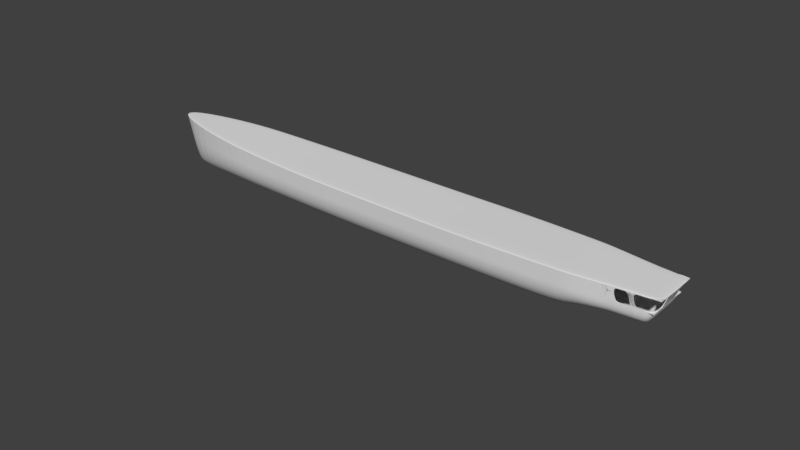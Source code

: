 # Source: Frigate_Type42.blend  (saved by Blender 2.79.0; exported with 4.5.12 LTS)
import bpy
from mathutils import Matrix  # noqa: F401  (used for matrix-valued properties, if any)

bpy.ops.wm.read_factory_settings(use_empty=True)
scene = bpy.context.scene
scene.name = 'Scene'

# ---- collections
col_collection_1 = bpy.data.collections.new('Collection 1'); scene.collection.children.link(col_collection_1)

# ---- world
world_world = bpy.data.worlds.new('World'); scene.world = world_world
world_world.color = (0.05088, 0.05088, 0.05088)
world_world.use_sun_shadow = False
world_world.sun_shadow_jitter_overblur = 0.0
world_world.cycles.sampling_method = 'MANUAL'

# ---- meshes
me_plane_001 = bpy.data.meshes.new('Plane.001')
me_plane_001.from_pydata([(59.63, -4.932, 4.437), (50.04, -5.849, 4.573), (59.71, 0.0, 4.534), (51.0, -5.707, 4.437), (52.94, -5.484, 4.437), (54.51, -5.34, 4.437), (50.01, -5.665, 1.674), (58.55, 0.0, 1.663), (51.51, -5.545, 1.789), (54.14, -5.259, 1.789), (55.0, -5.187, 1.789), (59.69, -2.129, 4.534), (58.53, -2.063, 1.663), (51.39, -5.552, 1.672), (50.82, -5.734, 4.592), (53.71, -5.402, 4.554), (54.31, -5.234, 1.668), (58.51, -4.783, 1.663), (59.66, -4.936, 4.534), (54.4, -5.355, 4.552), (54.93, -5.188, 1.668), (59.67, 0.0, 4.446), (59.66, -2.127, 4.456), (58.55, -4.789, 1.789), (58.6, 0.0, 1.773), (58.57, -2.065, 1.746), (54.91, -5.195, 1.789), (54.42, -5.349, 4.437), (54.29, -5.241, 1.789), (53.73, -5.395, 4.437), (52.88, -5.497, 4.558), (54.17, -5.249, 1.668), (55.01, -5.179, 1.668), (54.5, -5.347, 4.552), (58.53, -2.159, 1.663), (58.57, -2.161, 1.748), (59.68, -3.012, 4.534), (59.65, -3.01, 4.45), (55.79, -5.09, 1.666), (55.8, -5.098, 1.789), (55.5, -5.268, 4.549), (55.5, -5.261, 4.437), (51.98, -5.594, 4.437), (51.86, -5.613, 4.563), (52.35, -5.453, 1.789), (52.28, -5.455, 1.671), (59.7, -1.065, 4.534), (58.54, -1.032, 1.663), (59.66, -1.064, 4.451), (58.58, -1.033, 1.76), (50.98, -5.69, 4.588), (50.85, -5.724, 4.431), (50.04, -5.84, 4.435), (48.87, -6.002, 4.577), (48.85, -5.813, 1.675), (48.87, -5.993, 4.439), (57.56, -4.152, 1.663), (58.71, -4.305, 4.534), (48.81, -5.142, 4.577), (48.79, -4.953, 1.675), (58.62, 0.0, 4.534), (57.47, 0.0, 1.663)], [(17, 56), (18, 57), (53, 58), (54, 59), (2, 60), (7, 61)], [(35, 34, 12, 25), (15, 29, 27, 19), (52, 6, 13, 51), (49, 47, 7, 24), (55, 54, 6, 52), (29, 15, 30, 4), (33, 19, 27, 5), (46, 48, 21, 2), (36, 37, 22, 11), (48, 49, 24, 21), (27, 29, 28, 26), (26, 28, 16, 20), (10, 26, 20, 32), (40, 41, 0, 18), (38, 17, 23, 39), (5, 27, 26, 10), (28, 9, 31, 16), (44, 8, 13, 45), (42, 43, 50, 3), (23, 17, 34, 35), (18, 0, 37, 36), (32, 38, 39, 10), (33, 5, 41, 40), (4, 30, 43, 42), (9, 44, 45, 31), (22, 25, 49, 48), (11, 22, 48, 46), (25, 12, 47, 49), (53, 55, 52, 1), (1, 52, 51, 14), (14, 51, 3, 50), (3, 51, 13, 8)])
me_plane_001.use_remesh_preserve_volume = False
me_plane_001.use_remesh_preserve_attributes = False
me_plane_001.use_mirror_vertex_groups = False
me_plane_001.update()
me_plane_002 = bpy.data.meshes.new('Plane.002')
me_plane_002.from_pydata([], [], [])
me_plane_002.use_remesh_preserve_volume = False
me_plane_002.use_remesh_preserve_attributes = False
me_plane_002.use_mirror_vertex_groups = False
me_plane_002.update()
me_plane = bpy.data.meshes.new('Plane')
me_plane.from_pydata([(59.74, -4.946, 4.731), (42.81, -6.814, 4.797), (50.04, -5.861, 4.772), (11.84, -7.497, 4.609), (25.85, -7.52, 4.731), (-44.1, -5.731, 5.305), (-21.78, -7.173, 4.772), (-35.87, -6.393, 5.059), (-56.06, -3.554, 5.498), (-60.45, 0.0, -5.054), (56.24, -2.451, -2.17), (42.73, -3.287, -3.186), (49.96, -2.861, -2.228), (11.76, -3.593, -4.702), (25.77, -3.603, -4.53), (-44.18, -2.803, -4.743), (-21.86, -3.448, -4.784), (-35.96, -3.099, -4.792), (-56.14, -1.828, -5.013), (40.34, -6.917, 4.787), (40.26, -3.333, -4.47), (-6.105, -7.324, 4.696), (-6.186, -3.515, -4.942), (58.05, -4.723, 0.541), (-44.14, -5.469, 0.541), (-56.1, -3.4, 0.541), (11.8, -7.148, 0.541), (-21.82, -6.84, 0.541), (-63.09, 0.0, 0.541), (42.77, -6.499, 0.541), (25.81, -7.17, 0.541), (-35.91, -6.098, 0.541), (50.0, -5.593, 0.541), (40.3, -6.596, 0.541), (-6.144, -6.984, 0.541), (-44.16, -4.898, -2.101), (11.78, -6.386, -2.08), (42.75, -5.81, -1.323), (49.98, -5.007, -0.8434), (40.28, -5.897, -1.964), (-6.165, -6.24, -2.2), (57.15, -4.236, -0.8147), (-56.12, -3.063, -2.236), (-21.84, -6.113, -2.121), (25.79, -6.405, -1.994), (-35.93, -5.455, -2.125), (-65.53, 0.0, 5.632), (59.79, 0.0, 4.731), (50.04, 0.0, 4.772), (11.84, 0.0, 4.609), (25.85, 0.0, 4.731), (-44.1, 0.0, 5.305), (-21.78, 0.0, 4.772), (-35.87, 0.0, 5.059), (-56.06, 0.0, 5.498), (56.29, 0.0, -2.17), (11.76, 0.0, -4.702), (25.77, 0.0, -4.53), (-44.18, 0.0, -4.743), (-21.86, 0.0, -4.784), (-35.96, 0.0, -4.792), (-56.14, 0.0, -5.013), (-6.186, 0.0, -4.942), (-6.105, 0.0, 4.696), (58.1, 0.0, 0.541), (-61.77, 0.0, -2.256), (57.19, 0.0, -0.8147), (59.63, -4.932, 4.437), (-56.06, -3.547, 5.265), (-21.78, -7.157, 4.573), (-65.42, 0.0, 5.393), (25.85, -7.503, 4.534), (-35.88, -6.379, 4.847), (-44.1, -5.719, 5.081), (11.83, -7.481, 4.417), (42.8, -6.799, 4.597), (50.04, -5.849, 4.575), (40.34, -6.902, 4.588), (-6.107, -7.308, 4.501), (59.71, 0.0, 4.534), (50.82, -5.745, 4.767), (50.97, -2.809, -2.22), (51.42, -5.482, 0.541), (51.25, -4.909, -0.8397), (50.97, 0.0, -2.22), (51.0, -5.703, 4.437), (53.71, -5.414, 4.752), (53.97, -2.661, -2.2), (54.21, -5.168, 0.541), (54.08, -4.63, -0.8293), (52.94, -5.484, 4.437), (54.4, -5.367, 4.75), (54.39, -2.639, -2.197), (54.99, -5.123, 0.541), (54.79, -4.59, -0.8279), (54.39, 0.0, -2.197), (54.51, -5.34, 4.437), (54.4, 0.0, 4.75), (-44.13, -5.54, 1.816), (11.81, -7.241, 1.63), (42.78, -6.583, 1.68), (50.01, -5.665, 1.674), (40.31, -6.682, 1.678), (-6.134, -7.075, 1.653), (-56.09, -3.441, 1.868), (-21.81, -6.929, 1.674), (25.82, -7.263, 1.663), (-35.9, -6.177, 1.75), (58.55, 0.0, 1.663), (-63.74, 0.0, 1.904), (51.51, -5.545, 1.789), (54.14, -5.259, 1.789), (55.0, -5.187, 1.789), (40.34, 0.0, 4.787), (59.77, -2.134, 4.731), (42.81, 0.0, 4.797), (56.26, -1.057, -2.17), (42.73, 0.0, -3.186), (49.96, 0.0, -2.228), (40.26, 0.0, -4.47), (58.08, -2.038, 0.541), (57.17, -1.827, -0.8147), (59.69, -2.129, 4.534), (51.11, 0.0, 4.767), (53.98, 0.0, 4.752), (53.97, 0.0, -2.2), (54.39, -1.139, -2.197), (58.53, -2.063, 1.663), (51.39, -5.552, 1.672), (50.82, -5.734, 4.575), (53.71, -5.402, 4.554), (54.31, -5.234, 1.668), (58.51, -4.783, 1.663), (59.66, -4.936, 4.534), (54.4, -5.355, 4.552), (54.93, -5.188, 1.668), (59.67, 0.0, 4.446), (59.66, -2.127, 4.456), (58.55, -4.789, 1.789), (58.6, 0.0, 1.773), (58.57, -2.065, 1.746), (54.91, -5.195, 1.789), (54.42, -5.349, 4.437), (54.29, -5.241, 1.789), (53.73, -5.395, 4.437), (52.88, -5.509, 4.757), (52.88, -5.497, 4.575), (54.07, -5.183, 0.541), (54.17, -5.249, 1.668), (55.06, -5.114, 0.541), (55.01, -5.179, 1.668), (54.5, -5.359, 4.75), (54.5, -5.347, 4.552), (53.1, 0.0, 4.757), (54.49, 0.0, 4.75), (54.59, -2.62, -2.194), (54.95, -4.566, -0.827), (54.57, -1.131, -2.194), (53.9, -4.647, -0.83), (54.57, 0.0, -2.194), (53.87, 0.0, -2.2), (53.81, -2.669, -2.201), (53.85, -1.175, -2.201), (50.97, -1.364, -2.22), (53.97, -1.166, -2.2), (53.97, -1.219, -2.2), (54.39, -1.192, -2.197), (56.26, -1.107, -2.17), (58.08, -2.132, 0.541), (57.17, -1.912, -0.8147), (58.53, -2.159, 1.663), (50.97, -1.415, -2.22), (58.57, -2.161, 1.748), (54.58, -1.183, -2.194), (53.84, -1.227, -2.201), (59.76, -3.019, 4.731), (59.68, -3.012, 4.534), (59.65, -3.01, 4.45), (54.95, -2.582, -2.189), (55.73, -5.026, 0.541), (55.44, -4.493, -0.8242), (54.95, 0.0, -2.189), (55.79, -5.09, 1.666), (54.95, -1.114, -2.189), (55.8, -5.098, 1.789), (54.95, -1.166, -2.189), (55.52, -5.279, 4.746), (55.5, -5.268, 4.549), (55.5, -5.261, 4.437), (55.51, 0.0, 4.746), (55.51, -2.278, 4.746), (55.51, -3.222, 4.746), (52.11, 0.0, 4.762), (51.98, -5.594, 4.437), (51.86, -5.613, 4.575), (51.86, -5.625, 4.762), (52.35, -5.453, 1.789), (52.27, -5.386, 0.541), (52.28, -5.455, 1.671), (52.1, -4.825, -0.8366), (51.9, 0.0, -2.214), (51.88, -2.764, -2.214), (51.89, -1.303, -2.214), (51.89, -1.355, -2.214), (56.17, 0.0, 4.744), (56.19, -1.026, 4.744), (59.78, -1.067, 4.731), (56.27, -0.5287, -2.17), (58.09, -1.019, 0.541), (57.18, -0.9137, -0.8147), (59.7, -1.065, 4.534), (58.54, -1.032, 1.663), (54.39, -0.5693, -2.197), (59.66, -1.064, 4.451), (58.58, -1.033, 1.76), (54.57, -0.5654, -2.194), (53.86, -0.5873, -2.2), (50.97, -0.682, -2.22), (53.97, -0.5832, -2.2), (54.95, -0.5572, -2.189), (51.9, -0.6517, -2.214), (40.34, -3.113, 4.787), (-6.105, -3.296, 4.696), (11.84, -3.374, 4.609), (25.85, -3.384, 4.731), (-44.1, -2.579, 5.305), (-21.78, -3.228, 4.772), (-35.87, -2.877, 5.059), (-56.06, -1.599, 5.498), (42.81, -3.066, 4.797), (50.98, -2.585, 4.767), (53.86, -2.436, 4.752), (50.04, -2.638, 4.772), (53.0, -2.479, 4.757), (54.4, -2.415, 4.75), (54.49, -2.411, 4.75), (52.0, -2.531, 4.762), (51.13, -2.577, 4.766), (51.26, 0.0, 4.766), (50.98, -5.726, 4.766), (50.98, -5.717, 4.575), (-56.07, -3.542, 5.103), (-21.78, -7.147, 4.435), (25.85, -7.492, 4.398), (-35.88, -6.369, 4.699), (50.85, -5.724, 4.431), (-44.1, -5.71, 4.925), (11.83, -7.469, 4.285), (42.8, -6.789, 4.458), (50.04, -5.84, 4.435), (40.34, -6.891, 4.449), (-6.109, -7.297, 4.365), (-65.34, 0.0, 5.227), (48.87, -6.015, 4.776), (48.79, -2.93, -2.382), (48.83, -5.739, 0.541), (48.81, -5.137, -0.9207), (48.87, -6.002, 4.577), (48.85, -5.813, 1.675), (48.79, 0.0, -2.382), (48.87, 0.0, 4.776), (48.87, -2.707, 4.776), (48.87, -5.993, 4.439)], [], [(42, 18, 15, 35), (40, 22, 13, 36), (65, 9, 18, 42), (39, 20, 11, 37), (45, 17, 16, 43), (36, 13, 14, 44), (256, 254, 12, 38), (35, 15, 17, 45), (94, 92, 155, 156), (44, 14, 20, 39), (43, 16, 22, 40), (105, 27, 34, 103), (106, 30, 33, 102), (182, 179, 23, 132), (98, 24, 31, 107), (258, 255, 32, 101), (99, 26, 30, 106), (107, 31, 27, 105), (102, 33, 29, 100), (109, 28, 25, 104), (103, 34, 26, 99), (104, 25, 24, 98), (27, 43, 40, 34), (30, 44, 39, 33), (93, 94, 156, 149), (24, 35, 45, 31), (255, 256, 38, 32), (26, 36, 44, 30), (31, 45, 43, 27), (33, 39, 37, 29), (28, 65, 42, 25), (34, 40, 36, 26), (25, 42, 35, 24), (208, 209, 66, 64), (211, 208, 64, 108), (226, 222, 63, 52), (16, 59, 62, 22), (231, 234, 97, 124), (172, 170, 127, 140), (209, 207, 55, 66), (9, 61, 18), (15, 58, 60, 17), (17, 60, 59, 16), (18, 61, 58, 15), (13, 56, 57, 14), (22, 62, 56, 13), (212, 95, 159, 215), (46, 8, 228, 54), (225, 227, 53, 51), (227, 226, 52, 53), (228, 225, 51, 54), (223, 224, 50, 49), (222, 223, 49, 63), (206, 210, 79, 47), (8, 68, 73, 5), (21, 78, 74, 3), (46, 70, 68, 8), (19, 77, 75, 1), (7, 72, 69, 6), (3, 74, 71, 4), (253, 257, 76, 2), (5, 73, 72, 7), (186, 187, 133, 0), (4, 71, 77, 19), (6, 69, 78, 21), (2, 76, 129, 80), (32, 38, 83, 82), (101, 32, 82, 128), (38, 12, 81, 83), (145, 146, 130, 86), (197, 199, 158, 147), (148, 147, 88, 131), (199, 201, 161, 158), (86, 130, 134, 91), (88, 89, 94, 93), (131, 88, 93, 135), (89, 87, 92, 94), (130, 144, 142, 134), (249, 101, 128, 245), (214, 211, 108, 139), (241, 104, 98, 246), (251, 103, 99, 247), (252, 109, 104, 241), (250, 102, 100, 248), (244, 107, 105, 242), (247, 99, 106, 243), (262, 258, 101, 249), (246, 98, 107, 244), (243, 106, 102, 250), (242, 105, 103, 251), (203, 202, 162, 174), (236, 233, 153, 192), (12, 118, 84, 217, 163, 171, 81), (232, 230, 123, 48), (175, 176, 122, 114), (221, 229, 115, 113), (261, 232, 48, 260), (166, 126, 157, 173), (20, 119, 117, 11), (254, 259, 118, 12), (169, 167, 116, 121), (170, 168, 120, 127), (168, 169, 121, 120), (221, 113, 50, 224), (14, 57, 119, 20), (69, 242, 251, 78), (144, 130, 146, 90), (198, 197, 147, 148), (152, 134, 142, 96), (135, 93, 149, 150), (195, 194, 146, 145), (210, 213, 136, 79), (176, 177, 137, 122), (213, 214, 139, 136), (91, 134, 152, 151), (142, 144, 143, 141), (141, 143, 131, 135), (112, 141, 135, 150), (187, 188, 67, 133), (182, 132, 138, 184), (96, 142, 141, 112), (143, 111, 148, 131), (196, 110, 128, 198), (193, 194, 240, 85), (218, 212, 126, 164), (189, 190, 205, 204), (233, 145, 86, 231), (191, 186, 0, 175), (158, 161, 87, 89), (219, 181, 55, 207), (174, 162, 164, 165), (147, 158, 89, 88), (185, 183, 116, 167), (179, 180, 41, 23), (180, 178, 10, 41), (165, 166, 92, 87), (220, 217, 84, 200), (218, 216, 160, 125), (164, 126, 166, 165), (178, 185, 167, 10), (161, 174, 165, 87), (23, 41, 169, 168), (132, 23, 168, 170), (41, 10, 167, 169), (92, 166, 173, 155), (201, 203, 174, 161), (138, 132, 170, 172), (190, 191, 175, 114), (133, 67, 177, 176), (154, 235, 190, 189), (0, 133, 176, 175), (155, 173, 185, 178), (156, 155, 178, 180), (149, 156, 180, 179), (173, 157, 183, 185), (215, 159, 181, 219), (150, 182, 184, 112), (150, 149, 179, 182), (235, 234, 91, 151), (152, 96, 188, 187), (151, 152, 187, 186), (90, 146, 194, 193), (71, 243, 250, 77), (230, 237, 238, 123), (81, 171, 203, 201), (216, 220, 200, 160), (111, 196, 198, 148), (128, 82, 197, 198), (171, 163, 202, 203), (83, 81, 201, 199), (82, 83, 199, 197), (162, 202, 220, 216), (204, 205, 206, 47), (157, 215, 219, 183), (164, 162, 216, 218), (202, 163, 217, 220), (183, 219, 207, 116), (125, 95, 212, 218), (137, 140, 214, 213), (122, 137, 213, 210), (140, 127, 211, 214), (114, 122, 210, 206), (126, 212, 215, 157), (121, 116, 207, 209), (127, 120, 208, 211), (120, 121, 209, 208), (206, 205, 190, 114), (80, 239, 237, 230), (154, 97, 234, 235), (153, 233, 231, 124), (19, 221, 224, 4), (253, 2, 232, 261), (19, 1, 229, 221), (2, 80, 230, 232), (195, 145, 233, 236), (21, 3, 223, 222), (3, 4, 224, 223), (8, 5, 225, 228), (7, 6, 226, 227), (5, 7, 227, 225), (86, 91, 234, 231), (6, 21, 222, 226), (190, 235, 151, 186, 191), (73, 246, 244, 72), (238, 237, 236, 192), (237, 239, 195, 236), (239, 240, 194, 195), (257, 262, 249, 76), (74, 247, 243, 71), (72, 244, 242, 69), (77, 250, 248, 75), (70, 252, 241, 68), (78, 251, 247, 74), (68, 241, 246, 73), (76, 249, 245, 129), (80, 129, 240, 239), (129, 245, 85, 240), (85, 245, 128, 110), (75, 248, 262, 257), (1, 253, 261, 229), (11, 117, 259, 254), (229, 261, 260, 115), (248, 100, 258, 262), (1, 75, 257, 253), (29, 37, 256, 255), (100, 29, 255, 258), (37, 11, 254, 256)])
me_plane.use_remesh_preserve_volume = False
me_plane.use_remesh_preserve_attributes = False
me_plane.use_mirror_vertex_groups = False
me_plane.update()

# ---- objects
ob_model_hull_001 = bpy.data.objects.new('Model_Hull.001', me_plane_001)
ob_plane = bpy.data.objects.new('Plane', me_plane_002)
ob_model_hull = bpy.data.objects.new('Model_Hull', me_plane)
ob_empty_002 = bpy.data.objects.new('Empty.002', None)
ob_view_top = bpy.data.objects.new('View_TOP', None)
ob_view_side = bpy.data.objects.new('View_SIDE', None)

# ---- transforms, parenting, visibility, modifiers, constraints
ob_model_hull_001.location = (3.495, 0.2195, 7.5)
ob_model_hull_001.lock_location = (True, True, True)
ob_model_hull_001.lock_rotation = (True, True, True)
ob_model_hull_001.lock_scale = (True, True, True)
ob_model_hull_001.lineart.crease_threshold = 0.0
_vg = ob_model_hull_001.vertex_groups.new(name='V1')
_vg = ob_model_hull_001.vertex_groups.new(name='Group')
_vg = ob_model_hull_001.vertex_groups.new(name='Group.001')
_m = ob_model_hull_001.modifiers.new('Mirror', 'MIRROR')
_m.use_axis = (False, True, False)
_m.use_clip = True
_m.merge_threshold = 0.0053
_m = ob_model_hull_001.modifiers.new('Subsurf', 'SUBSURF')
_m.uv_smooth = 'PRESERVE_CORNERS'
_m.quality = 2
_m.levels = 2
_m.show_only_control_edges = False
_m = ob_model_hull_001.modifiers.new('Solidify', 'SOLIDIFY')
_m.thickness = 0.172
_m.nonmanifold_thickness_mode = 'FIXED'
_m.nonmanifold_merge_threshold = 0.0003
ob_plane.location = (69.9, 11.43, 6.094)
ob_plane.lineart.crease_threshold = 0.0
ob_model_hull.location = (3.495, 0.2195, 7.5)
ob_model_hull.lock_location = (True, True, True)
ob_model_hull.lock_rotation = (True, True, True)
ob_model_hull.lock_scale = (True, True, True)
ob_model_hull.hide_viewport = True
ob_model_hull.lineart.crease_threshold = 0.0
_vg = ob_model_hull.vertex_groups.new(name='V1')
_vg = ob_model_hull.vertex_groups.new(name='Group')
_vg = ob_model_hull.vertex_groups.new(name='Group.001')
_m = ob_model_hull.modifiers.new('Mirror', 'MIRROR')
_m.use_axis = (False, True, False)
_m.use_clip = True
_m.merge_threshold = 0.0053
_m = ob_model_hull.modifiers.new('Subsurf', 'SUBSURF')
_m.uv_smooth = 'PRESERVE_CORNERS'
_m.quality = 2
_m.levels = 2
_m.show_only_control_edges = False
ob_empty_002.location = (-66.38, -8.067, 0.1337)
ob_empty_002.rotation_euler = (1.571, -0.0, 1.571)
ob_empty_002.scale = (40.76, 38.69, 27.43)
ob_empty_002.lock_location = (True, True, True)
ob_empty_002.lock_rotation = (True, True, True)
ob_empty_002.lock_scale = (True, True, True)
ob_empty_002.empty_display_type = 'IMAGE'
ob_empty_002.empty_image_offset = (0.0, 0.0)
ob_empty_002.hide_viewport = True
ob_empty_002.lineart.crease_threshold = 0.0
ob_view_top.location = (-62.04, -8.888, 1.497)
ob_view_top.scale = (127.5, 123.7, 1.0)
ob_view_top.lock_location = (True, True, True)
ob_view_top.lock_rotation = (True, True, True)
ob_view_top.lock_scale = (True, True, True)
ob_view_top.empty_display_type = 'IMAGE'
ob_view_top.empty_image_offset = (0.0, 0.0)
ob_view_top.color = (1.0, 1.0, 1.0, 0.1265)
ob_view_top.hide_viewport = True
ob_view_top.lineart.crease_threshold = 0.0
ob_view_side.location = (-62.07, 15.13, 0.0)
ob_view_side.rotation_euler = (1.571, -0.0, 0.0)
ob_view_side.scale = (127.9, 127.9, 127.9)
ob_view_side.lock_location = (True, True, True)
ob_view_side.lock_rotation = (True, True, True)
ob_view_side.lock_scale = (True, True, True)
ob_view_side.empty_display_type = 'IMAGE'
ob_view_side.empty_image_offset = (0.0, 0.0)
ob_view_side.color = (1.0, 1.0, 1.0, 0.09388)
ob_view_side.hide_viewport = True
ob_view_side.lineart.crease_threshold = 0.0

# ---- collection membership
col_collection_1.objects.link(ob_model_hull_001)
col_collection_1.objects.link(ob_plane)
col_collection_1.objects.link(ob_model_hull)
col_collection_1.objects.link(ob_empty_002)
col_collection_1.objects.link(ob_view_top)
col_collection_1.objects.link(ob_view_side)

# ---- scene / render settings (as saved in the file)
scene.frame_start = 0; scene.frame_end = 250; scene.frame_set(0)
scene.render.engine = 'CYCLES'
scene.render.resolution_percentage = 50
scene.render.dither_intensity = 0.0
scene.cycles.use_denoising = False
scene.cycles.samples = 128
scene.cycles.sampling_pattern = 'TABULATED_SOBOL'
scene.cycles.use_adaptive_sampling = False
scene.cycles.use_light_tree = False
scene.cycles.blur_glossy = 0.0
scene.cycles.sample_clamp_indirect = 0.0
scene.view_settings.view_transform = 'Standard'
bpy.context.view_layer.update()

# ---- added for rendering (the .blend has no active camera and no usable light): camera, sun
cam_auto = bpy.data.cameras.new('AutoCamera')
cam_auto.lens = 50.0
cam_auto.sensor_width = 36.0
cam_auto.clip_end = 2237.93
ob_auto_camera = bpy.data.objects.new('AutoCamera', cam_auto)
scene.collection.objects.link(ob_auto_camera)
ob_auto_camera.location = (129.704, -151.065, 105.533)
ob_auto_camera.rotation_euler = (1.09748, -7.21219e-08, 0.694738)
scene.camera = ob_auto_camera
light_auto_sun = bpy.data.lights.new('AutoSun', 'SUN')
light_auto_sun.energy = 3.0
light_auto_sun.angle = 0.0523599
ob_auto_sun = bpy.data.objects.new('AutoSun', light_auto_sun)
scene.collection.objects.link(ob_auto_sun)
ob_auto_sun.rotation_euler = (0.872665, 0.174533, 0.523599)
bpy.context.view_layer.update()
